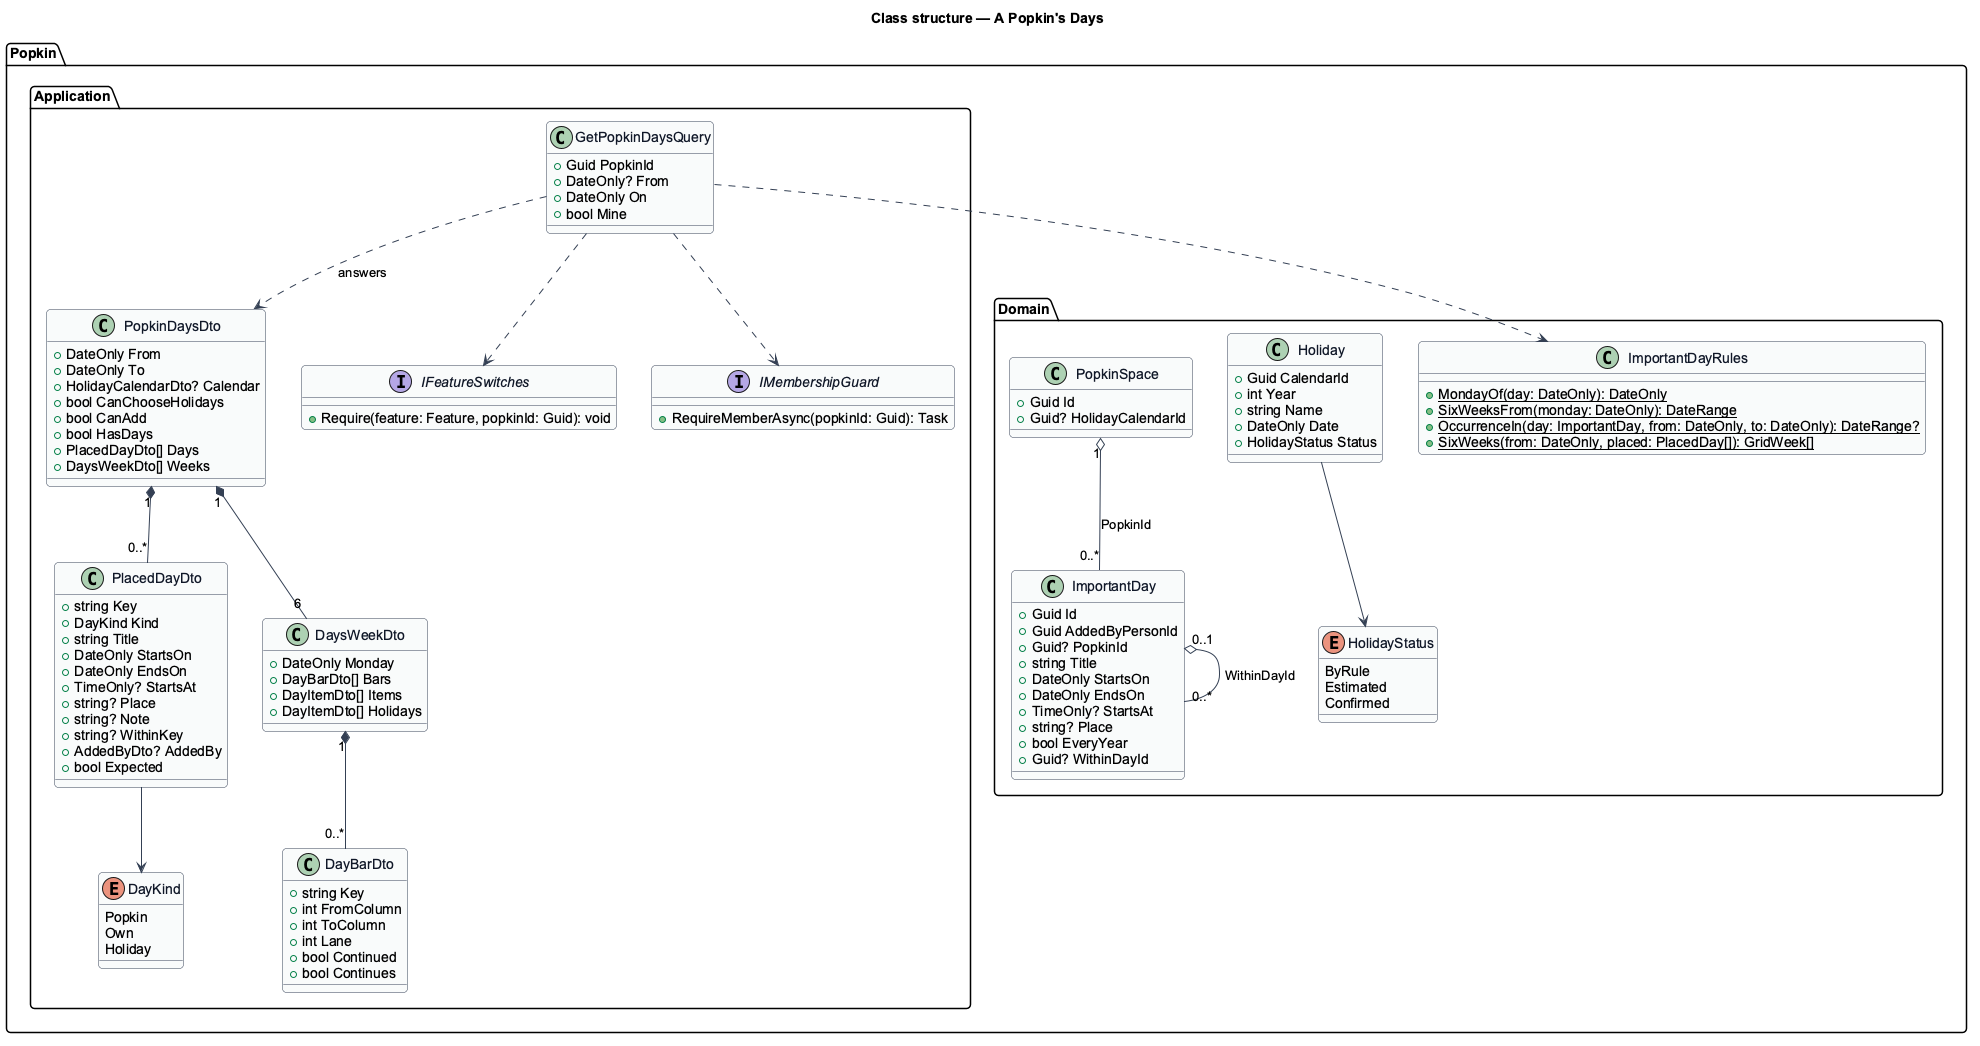

The diagram above was rendered by PlantUML. Its source (embedded in the PNG):
@startuml
skinparam backgroundColor #FFFFFF
skinparam shadowing false
skinparam roundcorner 8
skinparam defaultFontName Arial
skinparam ArrowColor #344054
skinparam class {
  BorderColor #344054
  FontColor #101828
  BackgroundColor #F9FAFB
}
title Class structure — A Popkin's Days

package "Popkin.Domain" {
  class PopkinSpace {
    +Guid Id
    +Guid? HolidayCalendarId
  }
  class ImportantDay {
    +Guid Id
    +Guid AddedByPersonId
    +Guid? PopkinId
    +string Title
    +DateOnly StartsOn
    +DateOnly EndsOn
    +TimeOnly? StartsAt
    +string? Place
    +bool EveryYear
    +Guid? WithinDayId
  }
  class Holiday {
    +Guid CalendarId
    +int Year
    +string Name
    +DateOnly Date
    +HolidayStatus Status
  }
  enum HolidayStatus {
    ByRule
    Estimated
    Confirmed
  }
  class ImportantDayRules {
    +{static} MondayOf(day: DateOnly): DateOnly
    +{static} SixWeeksFrom(monday: DateOnly): DateRange
    +{static} OccurrenceIn(day: ImportantDay, from: DateOnly, to: DateOnly): DateRange?
    +{static} SixWeeks(from: DateOnly, placed: PlacedDay[]): GridWeek[]
  }
}
package "Popkin.Application" {
  class GetPopkinDaysQuery {
    +Guid PopkinId
    +DateOnly? From
    +DateOnly On
    +bool Mine
  }
  class PopkinDaysDto {
    +DateOnly From
    +DateOnly To
    +HolidayCalendarDto? Calendar
    +bool CanChooseHolidays
    +bool CanAdd
    +bool HasDays
    +PlacedDayDto[] Days
    +DaysWeekDto[] Weeks
  }
  class PlacedDayDto {
    +string Key
    +DayKind Kind
    +string Title
    +DateOnly StartsOn
    +DateOnly EndsOn
    +TimeOnly? StartsAt
    +string? Place
    +string? Note
    +string? WithinKey
    +AddedByDto? AddedBy
    +bool Expected
  }
  enum DayKind {
    Popkin
    Own
    Holiday
  }
  class DaysWeekDto {
    +DateOnly Monday
    +DayBarDto[] Bars
    +DayItemDto[] Items
    +DayItemDto[] Holidays
  }
  class DayBarDto {
    +string Key
    +int FromColumn
    +int ToColumn
    +int Lane
    +bool Continued
    +bool Continues
  }
  interface IFeatureSwitches {
    +Require(feature: Feature, popkinId: Guid): void
  }
  interface IMembershipGuard {
    +RequireMemberAsync(popkinId: Guid): Task
  }
}
PopkinSpace "1" o-- "0..*" ImportantDay : PopkinId
ImportantDay "0..1" o-- "0..*" ImportantDay : WithinDayId
Holiday --> HolidayStatus
GetPopkinDaysQuery ..> PopkinDaysDto : answers
GetPopkinDaysQuery ..> ImportantDayRules
GetPopkinDaysQuery ..> IFeatureSwitches
GetPopkinDaysQuery ..> IMembershipGuard
PopkinDaysDto "1" *-- "0..*" PlacedDayDto
PopkinDaysDto "1" *-- "6" DaysWeekDto
DaysWeekDto "1" *-- "0..*" DayBarDto
PlacedDayDto --> DayKind
@enduml